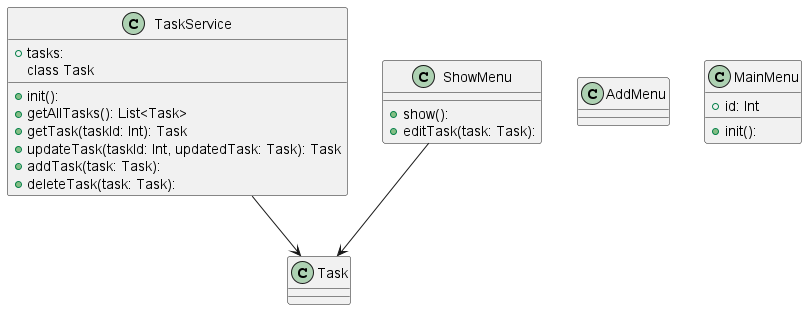

The diagram above was rendered by PlantUML. Its source (embedded in the PNG):
@startuml
class TaskService {
    + tasks: 
    + init(): 
    + getAllTasks(): List<Task>
class Task
    + getTask(taskId: Int): Task
    + updateTask(taskId: Int, updatedTask: Task): Task
    + addTask(task: Task): 
    + deleteTask(task: Task): 
}
class AddMenu {
}
class MainMenu {
    + id: Int
    + init(): 
}
class ShowMenu {
    + show(): 
    + editTask(task: Task): 
}
TaskService --> Task
ShowMenu --> Task
@enduml